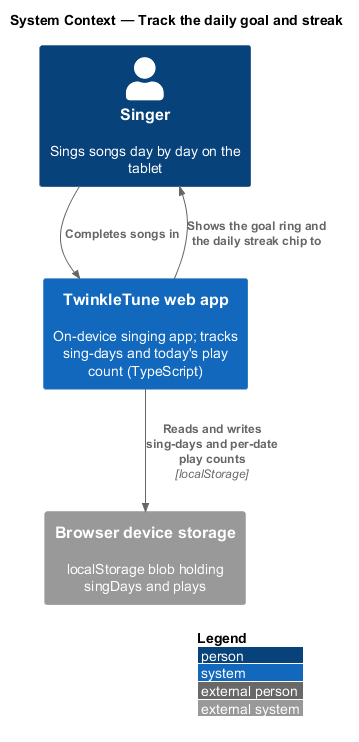

The diagram above was rendered by PlantUML. Its source (embedded in the PNG):
@startuml
!include <C4/C4_Context>
LAYOUT_WITH_LEGEND()
title System Context — Track the daily goal and streak

Person(singer, "Singer", "Sings songs day by day on the tablet")
System(twinkle, "TwinkleTune web app", "On-device singing app; tracks sing-days and today's play count (TypeScript)")
System_Ext(storage, "Browser device storage", "localStorage blob holding singDays and plays")

Rel(singer, twinkle, "Completes songs in")
Rel(twinkle, singer, "Shows the goal ring and the daily streak chip to")
Rel(twinkle, storage, "Reads and writes sing-days and per-date play counts", "localStorage")
@enduml